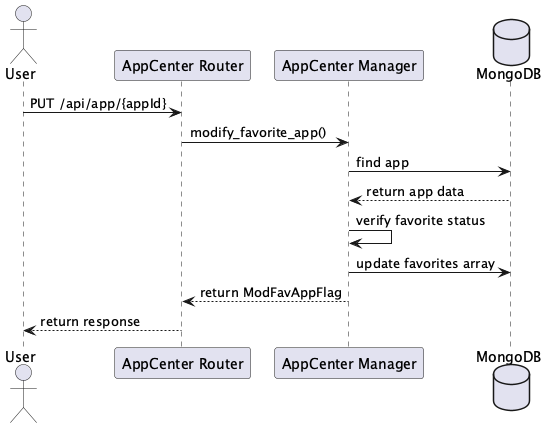

The diagram above was rendered by PlantUML. Its source (embedded in the PNG):
@startuml API 收藏应用
actor User
participant "AppCenter Router" as Router
participant "AppCenter Manager" as Manager
database MongoDB

User -> Router: PUT /api/app/{appId}
Router -> Manager: modify_favorite_app()
Manager -> MongoDB: find app
MongoDB --> Manager: return app data
Manager -> Manager: verify favorite status
Manager -> MongoDB: update favorites array
Manager --> Router: return ModFavAppFlag
Router --> User: return response
@enduml